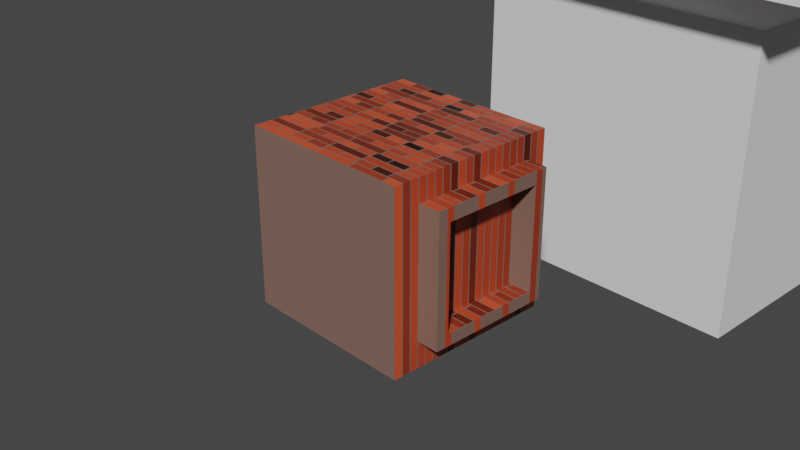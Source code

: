 # Source: dom_0.1.blend  (saved by Blender 2.90.8; exported with 4.5.12 LTS)
import bpy
from mathutils import Matrix  # noqa: F401  (used for matrix-valued properties, if any)

bpy.ops.wm.read_factory_settings(use_empty=True)
scene = bpy.context.scene
scene.name = 'Scene'

# ---- collections
col_collection = bpy.data.collections.new('Collection'); scene.collection.children.link(col_collection)

# ---- materials (node trees are filled in below, after node groups)
mat_material = bpy.data.materials.new('Material')
mat_material.alpha_threshold = 0.0
mat_material.use_transparent_shadow = False
mat_material.line_color = (0.0, 0.0, 0.0, 1.0)

# ---- material node trees
mat_material.use_nodes = True; mat_material.node_tree.nodes.clear()
_N = mat_material.node_tree.nodes; _L = mat_material.node_tree.links
n0 = _N.new('ShaderNodeOutputMaterial'); n0.name = 'Material Output'; n0.location = (365, 314)
n1 = _N.new('ShaderNodeBsdfPrincipled'); n1.name = 'Principled BSDF'; n1.location = (75, 314)
n1.distribution = 'GGX'
n1.subsurface_method = 'BURLEY'
n1.inputs[2].default_value = 0.4
n1.inputs[3].default_value = 1.45
n1.inputs[27].default_value = (0.0, 0.0, 0.0, 1.0)
n1.inputs[28].default_value = 1.0
n2 = _N.new('ShaderNodeTexBrick'); n2.name = 'Brick Texture'; n2.location = (-188, 174)
n2.offset_frequency = 4
n2.offset = 0.9231
n2.squash = 2.0
n2.inputs[1].default_value = (0.8, 0.09402, 0.03246, 1.0)
n2.inputs[2].default_value = (0.008447, 0.001265, 0.000681, 1.0)
n2.inputs[3].default_value = (0.2293, 0.1341, 0.1051, 1.0)
_L.new(n1.outputs[0], n0.inputs[0])
_L.new(n2.outputs[0], n1.inputs[0])
n0.is_active_output = True

# ---- world
world_world = bpy.data.worlds.new('World'); scene.world = world_world
world_world.use_nodes = True; world_world.node_tree.nodes.clear()
_N = world_world.node_tree.nodes; _L = world_world.node_tree.links
n0 = _N.new('ShaderNodeOutputWorld'); n0.name = 'World Output'; n0.location = (300, 300)
n1 = _N.new('ShaderNodeBackground'); n1.name = 'Background'; n1.location = (10, 300)
n1.inputs[0].default_value = (0.05088, 0.05088, 0.05088, 1.0)
_L.new(n1.outputs[0], n0.inputs[0])
n0.is_active_output = True
world_world.color = (0.05088, 0.05088, 0.05088)
world_world.use_sun_shadow = False
world_world.sun_shadow_jitter_overblur = 0.0

# ---- cameras
cam_camera = bpy.data.cameras.new('Camera')
cam_camera.clip_end = 100.0
cam_camera.ortho_scale = 7.314

# ---- meshes
me_cube = bpy.data.meshes.new('Cube')
me_cube.from_pydata([(1.0, 1.0, 1.0), (1.0, 1.0, -1.0), (1.0, -1.0, 1.0), (1.0, -1.0, -1.0), (-1.0, 1.0, 1.0), (-1.0, 1.0, -1.0), (-1.0, -1.0, 1.0), (-1.0, -1.0, -1.0), (-1.0, -0.7, -1.0), (1.0, -0.7, 1.0), (-1.0, -0.7, 1.0), (1.0, -0.7, -1.0), (-1.0, 0.745, 1.0), (1.0, 0.745, -1.0), (-1.0, 0.745, -1.0), (1.0, 0.745, 1.0), (1.0, 1.0, -0.7), (-1.0, -1.0, -0.7), (1.0, -1.0, -0.7), (-1.0, 1.0, -0.7), (1.0, -0.7, -0.7), (-1.0, -0.7, -0.7), (1.0, 0.745, -0.7), (-1.0, 0.745, -0.7), (-1.0, -1.0, 0.745), (1.0, 1.0, 0.745), (1.0, -1.0, 0.745), (-1.0, 1.0, 0.745), (1.0, -0.7, 0.745), (-1.0, -0.7, 0.745), (1.0, 0.745, 0.745), (-1.0, 0.745, 0.745), (1.254, -0.7, -0.7), (1.254, 0.745, -0.7), (1.254, -0.7, 0.745), (1.254, 0.745, 0.745), (-1.0, 0.0225, -1.0), (1.0, 0.0225, 1.0), (-1.0, 0.0225, 1.0), (1.0, 0.0225, -1.0), (-1.0, 0.0225, -0.7), (1.0, 0.0225, -0.7), (-1.0, 0.0225, 0.745), (1.0, 0.0225, 0.745), (1.254, 0.0225, -0.7), (1.254, 0.0225, 0.745), (-1.0, -0.5555, -1.0), (1.0, -0.5555, 1.0), (1.0, -0.5555, -0.7), (1.0, -0.5555, 0.745), (1.254, -0.5555, -0.7), (1.254, -0.5555, 0.745), (-1.0, -0.5555, 1.0), (1.0, -0.5555, -1.0), (-1.0, -0.5555, -0.7), (-1.0, -0.5555, 0.745), (-1.0, 0.6005, 1.0), (1.0, 0.6005, -1.0), (-1.0, 0.6005, -0.7), (-1.0, 0.6005, 0.745), (-1.0, 0.6005, -1.0), (1.0, 0.6005, 1.0), (1.0, 0.6005, -0.7), (1.0, 0.6005, 0.745), (1.254, 0.6005, -0.7), (1.254, 0.6005, 0.745), (1.0, 1.0, 0.6005), (1.0, -1.0, 0.6005), (-1.0, 1.0, 0.6005), (1.0, -0.7, 0.6005), (-1.0, -0.7, 0.6005), (1.0, 0.745, 0.6005), (-1.0, 0.745, 0.6005), (-1.0, -1.0, 0.6005), (1.254, -0.7, 0.6005), (1.254, 0.745, 0.6005), (1.254, 0.0225, 0.6005), (-1.0, 0.0225, 0.6005), (-1.0, -0.5555, 0.6005), (1.254, -0.5555, 0.6005), (1.254, 0.6005, 0.6005), (-1.0, 0.6005, 0.6005), (1.0, 1.0, -0.5699), (1.0, -1.0, -0.5699), (-1.0, 1.0, -0.5699), (1.0, -0.7, -0.5699), (-1.0, -0.7, -0.5699), (1.0, 0.745, -0.5699), (-1.0, 0.745, -0.5699), (1.254, -0.7, -0.5699), (1.254, 0.745, -0.5699), (1.254, 0.0225, -0.5699), (-1.0, 0.0225, -0.5699), (-1.0, -0.5555, -0.5699), (1.254, -0.5555, -0.5699), (1.254, 0.6005, -0.5699), (-1.0, 0.6005, -0.5699), (-1.0, -1.0, -0.5699), (1.0, 1.0, -0.5699), (1.0, -1.0, -0.5699), (-1.0, 1.0, -0.5699), (1.0, -0.7, -0.5699), (-1.0, -0.7, -0.5699), (1.0, 0.745, -0.5699), (-1.0, 0.745, -0.5699), (1.254, -0.7, -0.5699), (1.254, 0.745, -0.5699), (1.254, 0.0225, -0.5699), (-1.0, 0.0225, -0.5699), (-1.0, -0.5555, -0.5699), (1.254, -0.5555, -0.5699), (1.254, 0.6005, -0.5699), (-1.0, 0.6005, -0.5699), (-1.0, -1.0, -0.5699), (1.254, 0.0225, 0.6005), (1.254, -0.5555, 0.6005), (1.254, 0.6005, 0.6005), (1.254, 0.0225, -0.5699), (1.254, -0.5555, -0.5699), (1.254, 0.6005, -0.5699), (0.9833, 0.0225, 0.6005), (0.9833, -0.5555, 0.6005), (0.9833, 0.6005, 0.6005), (0.9833, 0.0225, -0.5699), (0.9833, -0.5555, -0.5699), (0.9833, 0.6005, -0.5699)], [], [(9, 10, 6, 2), (26, 2, 6, 24), (31, 12, 4, 27), (8, 11, 3, 7), (28, 9, 2, 26), (27, 4, 0, 25), (49, 47, 9, 28), (46, 53, 11, 8), (24, 6, 10, 29), (47, 52, 10, 9), (0, 4, 12, 15), (5, 1, 13, 14), (25, 0, 15, 30), (59, 56, 12, 31), (60, 58, 23, 14), (1, 16, 22, 13), (7, 17, 21, 8), (53, 48, 20, 11), (5, 19, 16, 1), (11, 20, 18, 3), (14, 23, 19, 5), (3, 18, 17, 7), (81, 59, 31, 72), (66, 25, 30, 71), (73, 24, 29, 70), (71, 30, 35, 75), (68, 27, 25, 66), (69, 28, 26, 67), (72, 31, 27, 68), (67, 26, 24, 73), (79, 51, 34, 74), (85, 20, 32, 89), (62, 22, 33, 64), (49, 28, 34, 51), (63, 43, 45, 65), (48, 41, 44, 50), (80, 65, 45, 76), (78, 55, 42, 77), (57, 62, 41, 39), (46, 54, 40, 36), (55, 52, 38, 42), (61, 56, 38, 37), (60, 57, 39, 36), (63, 61, 37, 43), (29, 10, 52, 55), (8, 21, 54, 46), (70, 29, 55, 78), (20, 48, 50, 32), (43, 49, 51, 45), (76, 45, 51, 79), (39, 41, 48, 53), (37, 38, 52, 47), (36, 39, 53, 46), (43, 37, 47, 49), (30, 15, 61, 63), (14, 13, 57, 60), (15, 12, 56, 61), (13, 22, 62, 57), (75, 35, 65, 80), (30, 63, 65, 35), (41, 62, 64, 44), (77, 42, 59, 81), (36, 40, 58, 60), (42, 38, 56, 59), (92, 77, 81, 96), (90, 75, 80, 95), (79, 94, 124, 121), (86, 70, 78, 93), (93, 78, 77, 92), (91, 95, 125, 123), (28, 69, 74, 34), (94, 79, 74, 89), (83, 67, 73, 97), (88, 72, 68, 84), (85, 69, 67, 83), (84, 68, 66, 82), (87, 71, 75, 90), (97, 73, 70, 86), (82, 66, 71, 87), (96, 81, 72, 88), (58, 96, 88, 23), (16, 82, 87, 22), (17, 97, 86, 21), (22, 87, 90, 33), (19, 84, 82, 16), (20, 85, 83, 18), (23, 88, 84, 19), (18, 83, 97, 17), (50, 94, 89, 32), (64, 95, 91, 44), (54, 93, 92, 40), (21, 86, 93, 54), (44, 91, 94, 50), (33, 90, 95, 64), (40, 92, 96, 58), (69, 85, 89, 74), (92, 93, 109, 108), (90, 87, 103, 106), (93, 86, 102, 109), (82, 84, 100, 98), (94, 91, 107, 110), (83, 85, 101, 99), (95, 90, 106, 111), (84, 88, 104, 100), (96, 92, 108, 112), (97, 83, 99, 113), (88, 96, 112, 104), (89, 85, 101, 105), (89, 94, 110, 105), (87, 82, 98, 103), (91, 95, 111, 107), (86, 97, 113, 102), (79, 76, 114, 115), (107, 111, 119, 117), (76, 80, 116, 114), (110, 107, 117, 118), (123, 120, 121, 124), (125, 122, 120, 123), (76, 79, 121, 120), (94, 91, 123, 124), (95, 80, 122, 125), (80, 76, 120, 122)])
_uv = me_cube.uv_layers.new(name='UVMap')
_uv.uv.foreach_set('vector', [0.625, 0.7125, 0.875, 0.7125, 0.875, 0.75, 0.625, 0.75, 0.5931, 0.75, 0.625, 0.75, 0.625, 1.0, 0.5931, 1.0, 0.5931, 0.2181, 0.625, 0.2181, 0.625, 0.25, 0.5931, 0.25, 0.125, 0.7125, 0.375, 0.7125, 0.375, 0.75, 0.125, 0.75, 0.5931, 0.7125, 0.625, 0.7125, 0.625, 0.75, 0.5931, 0.75, 0.5931, 0.25, 0.625, 0.25, 0.625, 0.5, 0.5931, 0.5, 0.5931, 0.6944, 0.625, 0.6944, 0.625, 0.7125, 0.5931, 0.7125, 0.125, 0.6944, 0.375, 0.6944, 0.375, 0.7125, 0.125, 0.7125, 0.5931, 0.0, 0.625, 0.0, 0.625, 0.0375, 0.5931, 0.0375, 0.625, 0.6944, 0.875, 0.6944, 0.875, 0.7125, 0.625, 0.7125, 0.625, 0.5, 0.875, 0.5, 0.875, 0.5319, 0.625, 0.5319, 0.125, 0.5, 0.375, 0.5, 0.375, 0.5319, 0.125, 0.5319, 0.5931, 0.5, 0.625, 0.5, 0.625, 0.5319, 0.5931, 0.5319, 0.5931, 0.2001, 0.625, 0.2001, 0.625, 0.2181, 0.5931, 0.2181, 0.375, 0.2001, 0.4125, 0.2001, 0.4125, 0.2181, 0.375, 0.2181, 0.375, 0.5, 0.4125, 0.5, 0.4125, 0.5319, 0.375, 0.5319, 0.375, 0.0, 0.4125, 0.0, 0.4125, 0.0375, 0.375, 0.0375, 0.375, 0.6944, 0.4125, 0.6944, 0.4125, 0.7125, 0.375, 0.7125, 0.375, 0.25, 0.4125, 0.25, 0.4125, 0.5, 0.375, 0.5, 0.375, 0.7125, 0.4125, 0.7125, 0.4125, 0.75, 0.375, 0.75, 0.375, 0.2181, 0.4125, 0.2181, 0.4125, 0.25, 0.375, 0.25, 0.375, 0.75, 0.4125, 0.75, 0.4125, 1.0, 0.375, 1.0, 0.5751, 0.2001, 0.5931, 0.2001, 0.5931, 0.2181, 0.5751, 0.2181, 0.5751, 0.5, 0.5931, 0.5, 0.5931, 0.5319, 0.5751, 0.5319, 0.5751, 0.0, 0.5931, 0.0, 0.5931, 0.0375, 0.5751, 0.0375, 0.5751, 0.5319, 0.5931, 0.5319, 0.5931, 0.5319, 0.5751, 0.5319, 0.5751, 0.25, 0.5931, 0.25, 0.5931, 0.5, 0.5751, 0.5, 0.5751, 0.7125, 0.5931, 0.7125, 0.5931, 0.75, 0.5751, 0.75, 0.5751, 0.2181, 0.5931, 0.2181, 0.5931, 0.25, 0.5751, 0.25, 0.5751, 0.75, 0.5931, 0.75, 0.5931, 1.0, 0.5751, 1.0, 0.5751, 0.6944, 0.5931, 0.6944, 0.5931, 0.7125, 0.5751, 0.7125, 0.4288, 0.7125, 0.4125, 0.7125, 0.4125, 0.7125, 0.4288, 0.7125, 0.4125, 0.5499, 0.4125, 0.5319, 0.4125, 0.5319, 0.4125, 0.5499, 0.5931, 0.6944, 0.5931, 0.7125, 0.5931, 0.7125, 0.5931, 0.6944, 0.5931, 0.5499, 0.5931, 0.6222, 0.5931, 0.6222, 0.5931, 0.5499, 0.4125, 0.6944, 0.4125, 0.6222, 0.4125, 0.6222, 0.4125, 0.6944, 0.5751, 0.5499, 0.5931, 0.5499, 0.5931, 0.6222, 0.5751, 0.6222, 0.5751, 0.05556, 0.5931, 0.05556, 0.5931, 0.1278, 0.5751, 0.1278, 0.375, 0.5499, 0.4125, 0.5499, 0.4125, 0.6222, 0.375, 0.6222, 0.375, 0.05556, 0.4125, 0.05556, 0.4125, 0.1278, 0.375, 0.1278, 0.5931, 0.05556, 0.625, 0.05556, 0.625, 0.1278, 0.5931, 0.1278, 0.625, 0.5499, 0.875, 0.5499, 0.875, 0.6222, 0.625, 0.6222, 0.125, 0.5499, 0.375, 0.5499, 0.375, 0.6222, 0.125, 0.6222, 0.5931, 0.5499, 0.625, 0.5499, 0.625, 0.6222, 0.5931, 0.6222, 0.5931, 0.0375, 0.625, 0.0375, 0.625, 0.05556, 0.5931, 0.05556, 0.375, 0.0375, 0.4125, 0.0375, 0.4125, 0.05556, 0.375, 0.05556, 0.5751, 0.0375, 0.5931, 0.0375, 0.5931, 0.05556, 0.5751, 0.05556, 0.4125, 0.7125, 0.4125, 0.6944, 0.4125, 0.6944, 0.4125, 0.7125, 0.5931, 0.6222, 0.5931, 0.6944, 0.5931, 0.6944, 0.5931, 0.6222, 0.5751, 0.6222, 0.5931, 0.6222, 0.5931, 0.6944, 0.5751, 0.6944, 0.375, 0.6222, 0.4125, 0.6222, 0.4125, 0.6944, 0.375, 0.6944, 0.625, 0.6222, 0.875, 0.6222, 0.875, 0.6944, 0.625, 0.6944, 0.125, 0.6222, 0.375, 0.6222, 0.375, 0.6944, 0.125, 0.6944, 0.5931, 0.6222, 0.625, 0.6222, 0.625, 0.6944, 0.5931, 0.6944, 0.5931, 0.5319, 0.625, 0.5319, 0.625, 0.5499, 0.5931, 0.5499, 0.125, 0.5319, 0.375, 0.5319, 0.375, 0.5499, 0.125, 0.5499, 0.625, 0.5319, 0.875, 0.5319, 0.875, 0.5499, 0.625, 0.5499, 0.375, 0.5319, 0.4125, 0.5319, 0.4125, 0.5499, 0.375, 0.5499, 0.5751, 0.5319, 0.5931, 0.5319, 0.5931, 0.5499, 0.5751, 0.5499, 0.5931, 0.5319, 0.5931, 0.5499, 0.5931, 0.5499, 0.5931, 0.5319, 0.4125, 0.6222, 0.4125, 0.5499, 0.4125, 0.5499, 0.4125, 0.6222, 0.5751, 0.1278, 0.5931, 0.1278, 0.5931, 0.2001, 0.5751, 0.2001, 0.375, 0.1278, 0.4125, 0.1278, 0.4125, 0.2001, 0.375, 0.2001, 0.5931, 0.1278, 0.625, 0.1278, 0.625, 0.2001, 0.5931, 0.2001, 0.4288, 0.1278, 0.5751, 0.1278, 0.5751, 0.2001, 0.4288, 0.2001, 0.4288, 0.5319, 0.5751, 0.5319, 0.5751, 0.5499, 0.4288, 0.5499, 0.5751, 0.6944, 0.4288, 0.6944, 0.4288, 0.6944, 0.5751, 0.6944, 0.4288, 0.0375, 0.5751, 0.0375, 0.5751, 0.05556, 0.4288, 0.05556, 0.4288, 0.05556, 0.5751, 0.05556, 0.5751, 0.1278, 0.4288, 0.1278, 0.4288, 0.6222, 0.4288, 0.5499, 0.4288, 0.5499, 0.4288, 0.6222, 0.5931, 0.7125, 0.5751, 0.7125, 0.5751, 0.7125, 0.5931, 0.7125, 0.4288, 0.6944, 0.5751, 0.6944, 0.5751, 0.7125, 0.4288, 0.7125, 0.4288, 0.75, 0.5751, 0.75, 0.5751, 1.0, 0.4288, 1.0, 0.4288, 0.2181, 0.5751, 0.2181, 0.5751, 0.25, 0.4288, 0.25, 0.4288, 0.7125, 0.5751, 0.7125, 0.5751, 0.75, 0.4288, 0.75, 0.4288, 0.25, 0.5751, 0.25, 0.5751, 0.5, 0.4288, 0.5, 0.4288, 0.5319, 0.5751, 0.5319, 0.5751, 0.5319, 0.4288, 0.5319, 0.4288, 0.0, 0.5751, 0.0, 0.5751, 0.0375, 0.4288, 0.0375, 0.4288, 0.5, 0.5751, 0.5, 0.5751, 0.5319, 0.4288, 0.5319, 0.4288, 0.2001, 0.5751, 0.2001, 0.5751, 0.2181, 0.4288, 0.2181, 0.4125, 0.2001, 0.4288, 0.2001, 0.4288, 0.2181, 0.4125, 0.2181, 0.4125, 0.5, 0.4288, 0.5, 0.4288, 0.5319, 0.4125, 0.5319, 0.4125, 0.0, 0.4288, 0.0, 0.4288, 0.0375, 0.4125, 0.0375, 0.4125, 0.5319, 0.4288, 0.5319, 0.4288, 0.5319, 0.4125, 0.5319, 0.4125, 0.25, 0.4288, 0.25, 0.4288, 0.5, 0.4125, 0.5, 0.4125, 0.7125, 0.4288, 0.7125, 0.4288, 0.75, 0.4125, 0.75, 0.4125, 0.2181, 0.4288, 0.2181, 0.4288, 0.25, 0.4125, 0.25, 0.4125, 0.75, 0.4288, 0.75, 0.4288, 1.0, 0.4125, 1.0, 0.4125, 0.6944, 0.4288, 0.6944, 0.4288, 0.7125, 0.4125, 0.7125, 0.4125, 0.5499, 0.4288, 0.5499, 0.4288, 0.6222, 0.4125, 0.6222, 0.4125, 0.05556, 0.4288, 0.05556, 0.4288, 0.1278, 0.4125, 0.1278, 0.4125, 0.0375, 0.4288, 0.0375, 0.4288, 0.05556, 0.4125, 0.05556, 0.4125, 0.6222, 0.4288, 0.6222, 0.4288, 0.6944, 0.4125, 0.6944, 0.4125, 0.5319, 0.4288, 0.5319, 0.4288, 0.5499, 0.4125, 0.5499, 0.4125, 0.1278, 0.4288, 0.1278, 0.4288, 0.2001, 0.4125, 0.2001, 0.5751, 0.7125, 0.4288, 0.7125, 0.4288, 0.7125, 0.5751, 0.7125, 0.4288, 0.1278, 0.4288, 0.05556, 0.4288, 0.05556, 0.4288, 0.1278, 0.4288, 0.5319, 0.4288, 0.5319, 0.4288, 0.5319, 0.4288, 0.5319, 0.4288, 0.05556, 0.4288, 0.0375, 0.4288, 0.0375, 0.4288, 0.05556, 0.4288, 0.5, 0.4288, 0.25, 0.4288, 0.25, 0.4288, 0.5, 0.4288, 0.6944, 0.4288, 0.6222, 0.4288, 0.6222, 0.4288, 0.6944, 0.4288, 0.75, 0.4288, 0.7125, 0.4288, 0.7125, 0.4288, 0.75, 0.4288, 0.5499, 0.4288, 0.5319, 0.4288, 0.5319, 0.4288, 0.5499, 0.4288, 0.25, 0.4288, 0.2181, 0.4288, 0.2181, 0.4288, 0.25, 0.4288, 0.2001, 0.4288, 0.1278, 0.4288, 0.1278, 0.4288, 0.2001, 0.4288, 1.0, 0.4288, 0.75, 0.4288, 0.75, 0.4288, 1.0, 0.4288, 0.2181, 0.4288, 0.2001, 0.4288, 0.2001, 0.4288, 0.2181, 0.4288, 0.7125, 0.4288, 0.7125, 0.4288, 0.7125, 0.4288, 0.7125, 0.4288, 0.7125, 0.4288, 0.6944, 0.4288, 0.6944, 0.4288, 0.7125, 0.4288, 0.5319, 0.4288, 0.5, 0.4288, 0.5, 0.4288, 0.5319, 0.4288, 0.6222, 0.4288, 0.5499, 0.4288, 0.5499, 0.4288, 0.6222, 0.4288, 0.0375, 0.4288, 0.0, 0.4288, 0.0, 0.4288, 0.0375, 0.5751, 0.6944, 0.5751, 0.6222, 0.5751, 0.6222, 0.5751, 0.6944, 0.4288, 0.6222, 0.4288, 0.5499, 0.4288, 0.5499, 0.4288, 0.6222, 0.5751, 0.6222, 0.5751, 0.5499, 0.5751, 0.5499, 0.5751, 0.6222, 0.4288, 0.6944, 0.4288, 0.6222, 0.4288, 0.6222, 0.4288, 0.6944, 0.4288, 0.6222, 0.5751, 0.6222, 0.5751, 0.6944, 0.4288, 0.6944, 0.4288, 0.5499, 0.5751, 0.5499, 0.5751, 0.6222, 0.4288, 0.6222, 0.5751, 0.6222, 0.5751, 0.6944, 0.5751, 0.6944, 0.5751, 0.6222, 0.4288, 0.6944, 0.4288, 0.6222, 0.4288, 0.6222, 0.4288, 0.6944, 0.4288, 0.5499, 0.5751, 0.5499, 0.5751, 0.5499, 0.4288, 0.5499, 0.5751, 0.5499, 0.5751, 0.6222, 0.5751, 0.6222, 0.5751, 0.5499])
me_cube.materials.append(mat_material)
me_cube.materials.append(None)
me_cube.use_remesh_preserve_volume = False
me_cube.use_remesh_preserve_attributes = False
me_cube.use_mirror_vertex_groups = False
me_cube.update()
me_kostka_001 = bpy.data.meshes.new('Kostka.001')
me_kostka_001.from_pydata([(-1.0, -1.0, -1.0), (-1.0, -1.0, 1.0), (-1.0, 1.0, -1.0), (-1.0, 1.0, 1.0), (1.0, -1.0, -1.0), (1.0, -1.0, 1.0), (1.0, 1.0, -1.0), (1.0, 1.0, 1.0), (-1.362, -1.362, 1.276), (-1.362, 1.362, 1.276), (1.362, -1.362, 1.276), (1.362, 1.362, 1.276), (-1.362, -1.192e-07, 1.276), (0.0, 1.362, 1.276), (1.362, -1.192e-07, 1.276), (0.0, -1.362, 1.276), (0.002157, 0.0698, 2.809)], [], [(0, 1, 3, 2), (2, 3, 7, 6), (6, 7, 5, 4), (4, 5, 1, 0), (2, 6, 4, 0), (3, 1, 8, 12, 9), (16, 12, 8, 15), (1, 5, 10, 15, 8), (7, 3, 9, 13, 11), (5, 7, 11, 14, 10), (14, 16, 15, 10), (11, 13, 16, 14), (13, 9, 12, 16)])
_uv = me_kostka_001.uv_layers.new(name='MapaUV')
_uv.uv.foreach_set('vector', [0.375, 0.0, 0.625, 0.0, 0.625, 0.25, 0.375, 0.25, 0.375, 0.25, 0.625, 0.25, 0.625, 0.5, 0.375, 0.5, 0.375, 0.5, 0.625, 0.5, 0.625, 0.75, 0.375, 0.75, 0.375, 0.75, 0.625, 0.75, 0.625, 1.0, 0.375, 1.0, 0.125, 0.5, 0.375, 0.5, 0.375, 0.75, 0.125, 0.75, 0.625, 0.25, 0.625, 0.0, 0.625, 0.0, 0.625, 0.125, 0.625, 0.25, 0.75, 0.625, 0.875, 0.625, 0.875, 0.75, 0.75, 0.75, 0.625, 1.0, 0.625, 0.75, 0.625, 0.75, 0.625, 0.875, 0.625, 1.0, 0.625, 0.5, 0.625, 0.25, 0.625, 0.25, 0.625, 0.375, 0.625, 0.5, 0.625, 0.75, 0.625, 0.5, 0.625, 0.5, 0.625, 0.625, 0.625, 0.75, 0.625, 0.625, 0.75, 0.625, 0.75, 0.75, 0.625, 0.75, 0.625, 0.5, 0.75, 0.5, 0.75, 0.625, 0.625, 0.625, 0.75, 0.5, 0.875, 0.5, 0.875, 0.625, 0.75, 0.625])
me_kostka_001.use_remesh_fix_poles = True
me_kostka_001.use_remesh_preserve_attributes = False
me_kostka_001.use_mirror_vertex_groups = False
me_kostka_001.update()

# ---- objects
ob_cube = bpy.data.objects.new('Cube', me_cube)
ob_camera = bpy.data.objects.new('Camera', cam_camera)
ob_kostka = bpy.data.objects.new('Kostka', me_kostka_001)

# ---- transforms, parenting, visibility, modifiers, constraints
ob_cube.location = (0.0, 0.0, 0.0)
ob_cube.lock_rotations_4d = False
ob_cube.empty_display_type = 'ARROWS'
ob_cube.lineart.crease_threshold = 0.0
ob_camera.location = (7.359, -6.926, 4.958)
ob_camera.rotation_euler = (1.109, 0.0, 0.8149)
ob_camera.lock_rotations_4d = False
ob_camera.empty_display_type = 'ARROWS'
ob_camera.color = (0.0, 0.0, 0.0, 0.0)
ob_camera.display_type = 'WIRE'
ob_camera.lineart.crease_threshold = 0.0
ob_kostka.location = (-0.5421, 6.148, -0.5744)
ob_kostka.scale = (1.99, 1.99, 1.99)
ob_kostka.lineart.crease_threshold = 0.0

# ---- collection membership
col_collection.objects.link(ob_cube)
col_collection.objects.link(ob_camera)
col_collection.objects.link(ob_kostka)

# ---- scene / render settings (as saved in the file)
scene.camera = ob_camera
scene.frame_start = 1; scene.frame_end = 250; scene.frame_set(1)
scene.render.engine = 'BLENDER_EEVEE_NEXT'
scene.cycles.use_denoising = False
scene.cycles.samples = 128
scene.cycles.sampling_pattern = 'TABULATED_SOBOL'
scene.cycles.use_adaptive_sampling = False
scene.cycles.use_light_tree = False
scene.view_settings.view_transform = 'Filmic'
bpy.context.view_layer.update()

# ---- added for rendering (the .blend has no usable light): sun
light_auto_sun = bpy.data.lights.new('AutoSun', 'SUN')
light_auto_sun.energy = 3.0
light_auto_sun.angle = 0.0523599
ob_auto_sun = bpy.data.objects.new('AutoSun', light_auto_sun)
scene.collection.objects.link(ob_auto_sun)
ob_auto_sun.rotation_euler = (0.872665, 0.174533, 0.523599)
bpy.context.view_layer.update()
